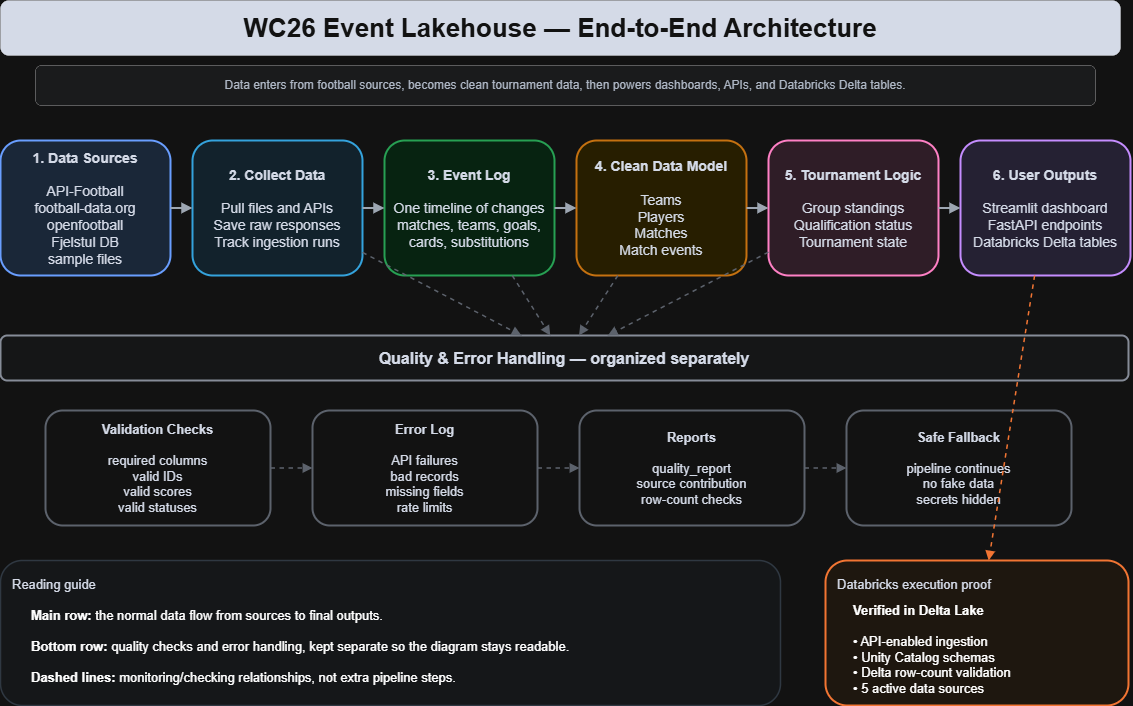

The diagram above was exported from draw.io. Its source (the exported page's mxGraphModel, read from the mxfile embedded in the PNG):
<mxGraphModel dx="1642" dy="973" grid="1" gridSize="10" guides="1" tooltips="1" connect="1" arrows="1" fold="1" page="1" pageScale="1" pageWidth="850" pageHeight="1100" math="0" shadow="0">
  <root>
    <mxCell id="0" />
    <mxCell id="1" parent="0" />
    <mxCell id="OH3kulQtY7VIHc3zJMyC-126" parent="1" style="rounded=1;whiteSpace=wrap;html=1;strokeWidth=0;fontSize=22;fontStyle=1;align=center;verticalAlign=middle;fillColor=#111827;fontColor=#FFFFFF;spacing=12;" value="&lt;span style=&quot;color: rgb(255, 255, 255); font-size: 26px; text-align: left; white-space: nowrap;&quot;&gt;WC26 Event Lakehouse — End-to-End Architecture&lt;/span&gt;" vertex="1">
      <mxGeometry height="55" width="1120" x="140" y="170" as="geometry" />
    </mxCell>
    <mxCell id="OH3kulQtY7VIHc3zJMyC-127" parent="1" style="rounded=1;whiteSpace=wrap;html=1;strokeWidth=0;fontSize=12;align=center;verticalAlign=middle;fillColor=#F3F4F6;fontColor=#374151;spacing=8;" value="Data enters from football sources, becomes clean tournament data, then powers dashboards, APIs, and Databricks Delta tables." vertex="1">
      <mxGeometry height="40" width="1060" x="175" y="235" as="geometry" />
    </mxCell>
    <mxCell id="OH3kulQtY7VIHc3zJMyC-128" parent="1" style="rounded=1;whiteSpace=wrap;html=1;strokeWidth=2;fontSize=14;align=center;verticalAlign=middle;spacing=10;fillColor=#DBEAFE;strokeColor=#2563EB;fontColor=#111827;" value="&lt;b&gt;1. Data Sources&lt;/b&gt;&lt;br&gt;&lt;br&gt;API-Football&lt;br&gt;football-data.org&lt;br&gt;openfootball&lt;br&gt;Fjelstul DB&lt;br&gt;sample files" vertex="1">
      <mxGeometry height="135" width="170" x="140" y="310" as="geometry" />
    </mxCell>
    <mxCell id="OH3kulQtY7VIHc3zJMyC-129" parent="1" style="rounded=1;whiteSpace=wrap;html=1;strokeWidth=2;fontSize=14;align=center;verticalAlign=middle;spacing=10;fillColor=#E0F2FE;strokeColor=#0284C7;fontColor=#111827;" value="&lt;b&gt;2. Collect Data&lt;/b&gt;&lt;br&gt;&lt;br&gt;Pull files and APIs&lt;br&gt;Save raw responses&lt;br&gt;Track ingestion runs" vertex="1">
      <mxGeometry height="135" width="170" x="332" y="310" as="geometry" />
    </mxCell>
    <mxCell id="OH3kulQtY7VIHc3zJMyC-130" edge="1" parent="1" source="OH3kulQtY7VIHc3zJMyC-128" style="endArrow=block;html=1;rounded=1;strokeWidth=2;strokeColor=#4B5563;" target="OH3kulQtY7VIHc3zJMyC-129" value="">
      <mxGeometry relative="1" as="geometry" />
    </mxCell>
    <mxCell id="OH3kulQtY7VIHc3zJMyC-131" parent="1" style="rounded=1;whiteSpace=wrap;html=1;strokeWidth=2;fontSize=14;align=center;verticalAlign=middle;spacing=10;fillColor=#DCFCE7;strokeColor=#16A34A;fontColor=#111827;" value="&lt;b&gt;3. Event Log&lt;/b&gt;&lt;br&gt;&lt;br&gt;One timeline of changes&lt;br&gt;matches, teams, goals,&lt;br&gt;cards, substitutions" vertex="1">
      <mxGeometry height="135" width="170" x="524" y="310" as="geometry" />
    </mxCell>
    <mxCell id="OH3kulQtY7VIHc3zJMyC-132" edge="1" parent="1" source="OH3kulQtY7VIHc3zJMyC-129" style="endArrow=block;html=1;rounded=1;strokeWidth=2;strokeColor=#4B5563;" target="OH3kulQtY7VIHc3zJMyC-131" value="">
      <mxGeometry relative="1" as="geometry" />
    </mxCell>
    <mxCell id="OH3kulQtY7VIHc3zJMyC-133" parent="1" style="rounded=1;whiteSpace=wrap;html=1;strokeWidth=2;fontSize=14;align=center;verticalAlign=middle;spacing=10;fillColor=#FEF3C7;strokeColor=#D97706;fontColor=#111827;" value="&lt;b&gt;4. Clean Data Model&lt;/b&gt;&lt;br&gt;&lt;br&gt;Teams&lt;br&gt;Players&lt;br&gt;Matches&lt;br&gt;Match events" vertex="1">
      <mxGeometry height="135" width="170" x="716" y="310" as="geometry" />
    </mxCell>
    <mxCell id="OH3kulQtY7VIHc3zJMyC-134" edge="1" parent="1" source="OH3kulQtY7VIHc3zJMyC-131" style="endArrow=block;html=1;rounded=1;strokeWidth=2;strokeColor=#4B5563;" target="OH3kulQtY7VIHc3zJMyC-133" value="">
      <mxGeometry relative="1" as="geometry" />
    </mxCell>
    <mxCell id="OH3kulQtY7VIHc3zJMyC-135" parent="1" style="rounded=1;whiteSpace=wrap;html=1;strokeWidth=2;fontSize=14;align=center;verticalAlign=middle;spacing=10;fillColor=#FCE7F3;strokeColor=#DB2777;fontColor=#111827;" value="&lt;b&gt;5. Tournament Logic&lt;/b&gt;&lt;br&gt;&lt;br&gt;Group standings&lt;br&gt;Qualification status&lt;br&gt;Tournament state" vertex="1">
      <mxGeometry height="135" width="170" x="908" y="310" as="geometry" />
    </mxCell>
    <mxCell id="OH3kulQtY7VIHc3zJMyC-136" edge="1" parent="1" source="OH3kulQtY7VIHc3zJMyC-133" style="endArrow=block;html=1;rounded=1;strokeWidth=2;strokeColor=#4B5563;" target="OH3kulQtY7VIHc3zJMyC-135" value="">
      <mxGeometry relative="1" as="geometry" />
    </mxCell>
    <mxCell id="OH3kulQtY7VIHc3zJMyC-137" parent="1" style="rounded=1;whiteSpace=wrap;html=1;strokeWidth=2;fontSize=14;align=center;verticalAlign=middle;spacing=10;fillColor=#EDE9FE;strokeColor=#7C3AED;fontColor=#111827;" value="&lt;b&gt;6. User Outputs&lt;/b&gt;&lt;br&gt;&lt;br&gt;Streamlit dashboard&lt;br&gt;FastAPI endpoints&lt;br&gt;Databricks Delta tables" vertex="1">
      <mxGeometry height="135" width="170" x="1100" y="310" as="geometry" />
    </mxCell>
    <mxCell id="OH3kulQtY7VIHc3zJMyC-138" edge="1" parent="1" source="OH3kulQtY7VIHc3zJMyC-135" style="endArrow=block;html=1;rounded=1;strokeWidth=2;strokeColor=#4B5563;" target="OH3kulQtY7VIHc3zJMyC-137" value="">
      <mxGeometry relative="1" as="geometry" />
    </mxCell>
    <mxCell id="OH3kulQtY7VIHc3zJMyC-139" parent="1" style="rounded=1;whiteSpace=wrap;html=1;strokeWidth=2;fontSize=16;fontStyle=1;align=center;verticalAlign=middle;fillColor=#F9FAFB;strokeColor=#6B7280;fontColor=#111827;" value="Quality &amp; Error Handling — organized separately" vertex="1">
      <mxGeometry height="45" width="1128" x="140" y="505" as="geometry" />
    </mxCell>
    <mxCell id="OH3kulQtY7VIHc3zJMyC-140" parent="1" style="rounded=1;whiteSpace=wrap;html=1;strokeWidth=2;fontSize=14;align=center;verticalAlign=middle;spacing=10;fillColor=#FFFFFF;strokeColor=#9CA3AF;fontColor=#111827;fontSize=13;" value="&lt;b&gt;Validation Checks&lt;/b&gt;&lt;br&gt;&lt;br&gt;required columns&lt;br&gt;valid IDs&lt;br&gt;valid scores&lt;br&gt;valid statuses" vertex="1">
      <mxGeometry height="115" width="225" x="185" y="580" as="geometry" />
    </mxCell>
    <mxCell id="OH3kulQtY7VIHc3zJMyC-141" parent="1" style="rounded=1;whiteSpace=wrap;html=1;strokeWidth=2;fontSize=14;align=center;verticalAlign=middle;spacing=10;fillColor=#FFFFFF;strokeColor=#9CA3AF;fontColor=#111827;fontSize=13;" value="&lt;b&gt;Error Log&lt;/b&gt;&lt;br&gt;&lt;br&gt;API failures&lt;br&gt;bad records&lt;br&gt;missing fields&lt;br&gt;rate limits" vertex="1">
      <mxGeometry height="115" width="225" x="452" y="580" as="geometry" />
    </mxCell>
    <mxCell id="OH3kulQtY7VIHc3zJMyC-142" edge="1" parent="1" source="OH3kulQtY7VIHc3zJMyC-140" style="endArrow=block;html=1;rounded=1;strokeWidth=1.5;strokeColor=#9CA3AF;dashed=1;" target="OH3kulQtY7VIHc3zJMyC-141" value="">
      <mxGeometry relative="1" as="geometry" />
    </mxCell>
    <mxCell id="OH3kulQtY7VIHc3zJMyC-143" parent="1" style="rounded=1;whiteSpace=wrap;html=1;strokeWidth=2;fontSize=14;align=center;verticalAlign=middle;spacing=10;fillColor=#FFFFFF;strokeColor=#9CA3AF;fontColor=#111827;fontSize=13;" value="&lt;b&gt;Reports&lt;/b&gt;&lt;br&gt;&lt;br&gt;quality_report&lt;br&gt;source contribution&lt;br&gt;row-count checks" vertex="1">
      <mxGeometry height="115" width="225" x="719" y="580" as="geometry" />
    </mxCell>
    <mxCell id="OH3kulQtY7VIHc3zJMyC-144" edge="1" parent="1" source="OH3kulQtY7VIHc3zJMyC-141" style="endArrow=block;html=1;rounded=1;strokeWidth=1.5;strokeColor=#9CA3AF;dashed=1;" target="OH3kulQtY7VIHc3zJMyC-143" value="">
      <mxGeometry relative="1" as="geometry" />
    </mxCell>
    <mxCell id="OH3kulQtY7VIHc3zJMyC-145" parent="1" style="rounded=1;whiteSpace=wrap;html=1;strokeWidth=2;fontSize=14;align=center;verticalAlign=middle;spacing=10;fillColor=#FFFFFF;strokeColor=#9CA3AF;fontColor=#111827;fontSize=13;" value="&lt;b&gt;Safe Fallback&lt;/b&gt;&lt;br&gt;&lt;br&gt;pipeline continues&lt;br&gt;no fake data&lt;br&gt;secrets hidden" vertex="1">
      <mxGeometry height="115" width="225" x="986" y="580" as="geometry" />
    </mxCell>
    <mxCell id="OH3kulQtY7VIHc3zJMyC-146" edge="1" parent="1" source="OH3kulQtY7VIHc3zJMyC-143" style="endArrow=block;html=1;rounded=1;strokeWidth=1.5;strokeColor=#9CA3AF;dashed=1;" target="OH3kulQtY7VIHc3zJMyC-145" value="">
      <mxGeometry relative="1" as="geometry" />
    </mxCell>
    <mxCell id="OH3kulQtY7VIHc3zJMyC-147" edge="1" parent="1" source="OH3kulQtY7VIHc3zJMyC-129" style="endArrow=block;html=1;rounded=1;strokeWidth=1.5;strokeColor=#9CA3AF;dashed=1;" target="OH3kulQtY7VIHc3zJMyC-139" value="">
      <mxGeometry relative="1" as="geometry" />
    </mxCell>
    <mxCell id="OH3kulQtY7VIHc3zJMyC-148" edge="1" parent="1" source="OH3kulQtY7VIHc3zJMyC-131" style="endArrow=block;html=1;rounded=1;strokeWidth=1.5;strokeColor=#9CA3AF;dashed=1;" target="OH3kulQtY7VIHc3zJMyC-139" value="">
      <mxGeometry relative="1" as="geometry" />
    </mxCell>
    <mxCell id="OH3kulQtY7VIHc3zJMyC-149" edge="1" parent="1" source="OH3kulQtY7VIHc3zJMyC-133" style="endArrow=block;html=1;rounded=1;strokeWidth=1.5;strokeColor=#9CA3AF;dashed=1;" target="OH3kulQtY7VIHc3zJMyC-139" value="">
      <mxGeometry relative="1" as="geometry" />
    </mxCell>
    <mxCell id="OH3kulQtY7VIHc3zJMyC-150" edge="1" parent="1" source="OH3kulQtY7VIHc3zJMyC-135" style="endArrow=block;html=1;rounded=1;strokeWidth=1.5;strokeColor=#9CA3AF;dashed=1;" target="OH3kulQtY7VIHc3zJMyC-139" value="">
      <mxGeometry relative="1" as="geometry" />
    </mxCell>
    <mxCell id="OH3kulQtY7VIHc3zJMyC-151" parent="1" style="rounded=1;whiteSpace=wrap;html=1;strokeWidth=2;fontSize=13;align=left;verticalAlign=top;spacing=12;fillColor=#FFF7ED;strokeColor=#EA580C;fontColor=#111827;" value="Databricks execution proof" vertex="1">
      <mxGeometry height="145" width="303" x="965" y="730" as="geometry" />
    </mxCell>
    <mxCell id="OH3kulQtY7VIHc3zJMyC-152" parent="1" style="text;html=1;strokeColor=none;fillColor=none;fontSize=13;align=left;verticalAlign=top;spacing=8;" value="&lt;b&gt;Verified in Delta Lake&lt;/b&gt;&lt;br&gt;&lt;br&gt;• API-enabled ingestion&lt;br&gt;• Unity Catalog schemas&lt;br&gt;• Delta row-count validation&lt;br&gt;• 5 active data sources" vertex="1">
      <mxGeometry height="95" width="260" x="985" y="760" as="geometry" />
    </mxCell>
    <mxCell id="OH3kulQtY7VIHc3zJMyC-153" edge="1" parent="1" source="OH3kulQtY7VIHc3zJMyC-137" style="endArrow=block;html=1;rounded=1;strokeWidth=1.5;strokeColor=#EA580C;dashed=1;" target="OH3kulQtY7VIHc3zJMyC-151" value="">
      <mxGeometry relative="1" as="geometry" />
    </mxCell>
    <mxCell id="OH3kulQtY7VIHc3zJMyC-154" parent="1" style="rounded=1;whiteSpace=wrap;html=1;strokeWidth=1.5;fontSize=13;align=left;verticalAlign=top;spacing=12;fillColor=#F8FAFC;strokeColor=#CBD5E1;fontColor=#111827;" value="Reading guide" vertex="1">
      <mxGeometry height="145" width="780" x="140" y="730" as="geometry" />
    </mxCell>
    <mxCell id="OH3kulQtY7VIHc3zJMyC-155" parent="1" style="text;html=1;strokeColor=none;fillColor=none;fontSize=13;align=left;verticalAlign=top;spacing=8;" value="&lt;b&gt;Main row:&lt;/b&gt; the normal data flow from sources to final outputs.&lt;br&gt;&lt;br&gt;&lt;b&gt;Bottom row:&lt;/b&gt; quality checks and error handling, kept separate so the diagram stays readable.&lt;br&gt;&lt;br&gt;&lt;b&gt;Dashed lines:&lt;/b&gt; monitoring/checking relationships, not extra pipeline steps." vertex="1">
      <mxGeometry height="85" width="720" x="163" y="765" as="geometry" />
    </mxCell>
  </root>
</mxGraphModel>